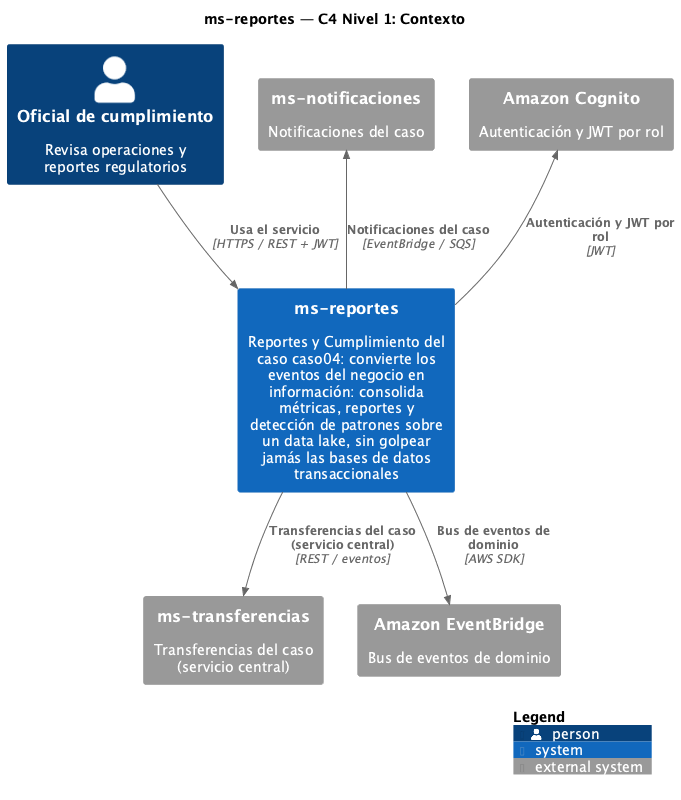

The diagram above was rendered by PlantUML. Its source (embedded in the PNG):
@startuml C4-1-Contexto
!include <C4/C4_Context>

title ms-reportes — C4 Nivel 1: Contexto

LAYOUT_WITH_LEGEND()

Person(actor, "Oficial de cumplimiento", "Revisa operaciones y reportes regulatorios")
System(sys, "ms-reportes", "Reportes y Cumplimiento del caso caso04: convierte los eventos del negocio en información: consolida métricas, reportes y detección de patrones sobre un data lake, sin golpear jamás las bases de datos transaccionales")

System_Ext(core, "ms-transferencias", "Transferencias del caso (servicio central)")
System_Ext(notif, "ms-notificaciones", "Notificaciones del caso")
System_Ext(cognito, "Amazon Cognito", "Autenticación y JWT por rol")
System_Ext(bus, "Amazon EventBridge", "Bus de eventos de dominio")

Rel(actor, sys, "Usa el servicio", "HTTPS / REST + JWT")
Rel(sys, core, "Transferencias del caso (servicio central)", "REST / eventos")
Rel_Back(notif, sys, "Notificaciones del caso", "EventBridge / SQS")
Rel_Back(cognito, sys, "Autenticación y JWT por rol", "JWT")
Rel(sys, bus, "Bus de eventos de dominio", "AWS SDK")

SHOW_LEGEND()
@enduml